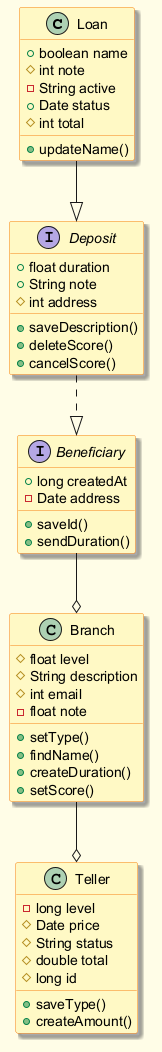

The diagram above was rendered by PlantUML. Its source (embedded in the PNG):
@startuml
skinparam backgroundColor #FFFDE7
skinparam classBackgroundColor #FFF9C4
skinparam classBorderColor #F57F17
skinparam shadowing true
class Loan {
  +boolean name
  #int note
  -String active
  +Date status
  #int total
  +updateName()
}
interface Deposit {
  +float duration
  +String note
  #int address
  +saveDescription()
  +deleteScore()
  +cancelScore()
}
class Teller {
  -long level
  #Date price
  #String status
  #double total
  #long id
  +saveType()
  +createAmount()
}
class Branch {
  #float level
  #String description
  #int email
  -float note
  +setType()
  +findName()
  +createDuration()
  +setScore()
}
interface Beneficiary {
  +long createdAt
  -Date address
  +saveId()
  +sendDuration()
}
Deposit ..|> Beneficiary
Branch --o Teller
Loan --|> Deposit
Beneficiary --o Branch
@enduml